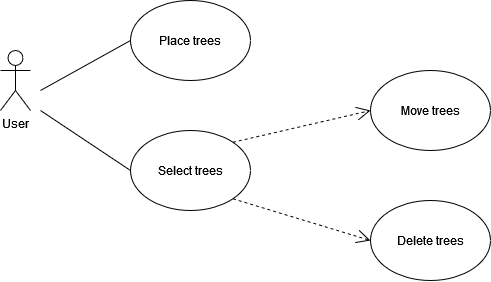

The diagram above was exported from draw.io. Its source (the exported page's mxGraphModel, read from the mxfile embedded in the PNG):
<mxGraphModel dx="1195" dy="622" grid="1" gridSize="10" guides="1" tooltips="1" connect="1" arrows="1" fold="1" page="1" pageScale="1" pageWidth="850" pageHeight="1100" math="0" shadow="0">
  <root>
    <mxCell id="0" />
    <mxCell id="1" parent="0" />
    <mxCell id="qidgRxVFaTYkrMWj_tJd-1" value="&lt;div&gt;User&lt;/div&gt;&lt;div&gt;&lt;br&gt;&lt;/div&gt;" style="shape=umlActor;verticalLabelPosition=bottom;verticalAlign=top;html=1;outlineConnect=0;" vertex="1" parent="1">
      <mxGeometry x="150" y="320" width="30" height="60" as="geometry" />
    </mxCell>
    <mxCell id="qidgRxVFaTYkrMWj_tJd-2" value="Place trees" style="ellipse;whiteSpace=wrap;html=1;" vertex="1" parent="1">
      <mxGeometry x="280" y="270" width="120" height="80" as="geometry" />
    </mxCell>
    <mxCell id="qidgRxVFaTYkrMWj_tJd-5" value="" style="endArrow=none;html=1;rounded=0;entryX=0;entryY=0.5;entryDx=0;entryDy=0;" edge="1" parent="1" target="qidgRxVFaTYkrMWj_tJd-2">
      <mxGeometry width="50" height="50" relative="1" as="geometry">
        <mxPoint x="190" y="360" as="sourcePoint" />
        <mxPoint x="284" y="301" as="targetPoint" />
      </mxGeometry>
    </mxCell>
    <mxCell id="qidgRxVFaTYkrMWj_tJd-6" value="" style="endArrow=none;html=1;rounded=0;entryX=0;entryY=0.5;entryDx=0;entryDy=0;" edge="1" parent="1" target="qidgRxVFaTYkrMWj_tJd-7">
      <mxGeometry width="50" height="50" relative="1" as="geometry">
        <mxPoint x="190" y="380" as="sourcePoint" />
        <mxPoint x="270" y="450" as="targetPoint" />
      </mxGeometry>
    </mxCell>
    <mxCell id="qidgRxVFaTYkrMWj_tJd-7" value="Select trees" style="ellipse;whiteSpace=wrap;html=1;" vertex="1" parent="1">
      <mxGeometry x="280" y="400" width="120" height="80" as="geometry" />
    </mxCell>
    <mxCell id="qidgRxVFaTYkrMWj_tJd-10" value="Move trees" style="ellipse;whiteSpace=wrap;html=1;" vertex="1" parent="1">
      <mxGeometry x="520" y="340" width="120" height="80" as="geometry" />
    </mxCell>
    <mxCell id="qidgRxVFaTYkrMWj_tJd-11" value="Delete trees" style="ellipse;whiteSpace=wrap;html=1;" vertex="1" parent="1">
      <mxGeometry x="520" y="470" width="120" height="80" as="geometry" />
    </mxCell>
    <mxCell id="qidgRxVFaTYkrMWj_tJd-13" value="" style="endArrow=open;endSize=12;dashed=1;html=1;rounded=0;exitX=1;exitY=0;exitDx=0;exitDy=0;entryX=0;entryY=0.5;entryDx=0;entryDy=0;" edge="1" parent="1" source="qidgRxVFaTYkrMWj_tJd-7" target="qidgRxVFaTYkrMWj_tJd-10">
      <mxGeometry width="160" relative="1" as="geometry">
        <mxPoint x="380" y="580" as="sourcePoint" />
        <mxPoint x="540" y="580" as="targetPoint" />
      </mxGeometry>
    </mxCell>
    <mxCell id="qidgRxVFaTYkrMWj_tJd-14" value="" style="endArrow=open;endSize=12;dashed=1;html=1;rounded=0;exitX=1;exitY=1;exitDx=0;exitDy=0;entryX=0;entryY=0.5;entryDx=0;entryDy=0;" edge="1" parent="1" source="qidgRxVFaTYkrMWj_tJd-7" target="qidgRxVFaTYkrMWj_tJd-11">
      <mxGeometry width="160" relative="1" as="geometry">
        <mxPoint x="392" y="432" as="sourcePoint" />
        <mxPoint x="540" y="370" as="targetPoint" />
      </mxGeometry>
    </mxCell>
  </root>
</mxGraphModel>